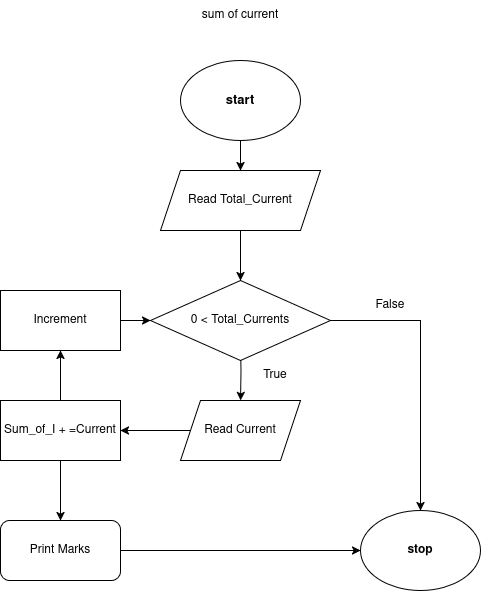

The diagram above was exported from draw.io. Its source (the exported page's mxGraphModel, read from the mxfile embedded in the PNG):
<mxGraphModel dx="1434" dy="698" grid="1" gridSize="10" guides="1" tooltips="1" connect="1" arrows="1" fold="1" page="1" pageScale="1" pageWidth="850" pageHeight="1100" math="0" shadow="0">
  <root>
    <mxCell id="0" />
    <mxCell id="1" parent="0" />
    <mxCell id="PWYuXIfXqLr_8QXN7Mat-50" value="" style="edgeStyle=orthogonalEdgeStyle;rounded=0;orthogonalLoop=1;jettySize=auto;html=1;" edge="1" parent="1" source="PWYuXIfXqLr_8QXN7Mat-51" target="PWYuXIfXqLr_8QXN7Mat-52">
      <mxGeometry relative="1" as="geometry" />
    </mxCell>
    <mxCell id="PWYuXIfXqLr_8QXN7Mat-51" value="&lt;h4 style=&quot;font-size: 13px;&quot;&gt;&lt;font style=&quot;font-size: 13px;&quot;&gt;start&lt;/font&gt;&lt;/h4&gt;" style="ellipse;whiteSpace=wrap;html=1;" vertex="1" parent="1">
      <mxGeometry x="360" y="150" width="120" height="80" as="geometry" />
    </mxCell>
    <mxCell id="PWYuXIfXqLr_8QXN7Mat-52" value="Read Total_Current" style="shape=parallelogram;perimeter=parallelogramPerimeter;whiteSpace=wrap;html=1;fixedSize=1;" vertex="1" parent="1">
      <mxGeometry x="340" y="260" width="160" height="60" as="geometry" />
    </mxCell>
    <mxCell id="PWYuXIfXqLr_8QXN7Mat-53" value="" style="edgeStyle=orthogonalEdgeStyle;rounded=0;orthogonalLoop=1;jettySize=auto;html=1;" edge="1" parent="1" source="PWYuXIfXqLr_8QXN7Mat-54" target="PWYuXIfXqLr_8QXN7Mat-65">
      <mxGeometry relative="1" as="geometry" />
    </mxCell>
    <mxCell id="PWYuXIfXqLr_8QXN7Mat-54" value="Read Current " style="shape=parallelogram;perimeter=parallelogramPerimeter;whiteSpace=wrap;html=1;fixedSize=1;" vertex="1" parent="1">
      <mxGeometry x="360" y="490" width="120" height="60" as="geometry" />
    </mxCell>
    <mxCell id="PWYuXIfXqLr_8QXN7Mat-55" value="&lt;h4&gt;stop&lt;/h4&gt;" style="ellipse;whiteSpace=wrap;html=1;" vertex="1" parent="1">
      <mxGeometry x="540" y="600" width="120" height="80" as="geometry" />
    </mxCell>
    <mxCell id="PWYuXIfXqLr_8QXN7Mat-56" value="" style="edgeStyle=orthogonalEdgeStyle;rounded=0;orthogonalLoop=1;jettySize=auto;html=1;" edge="1" parent="1" target="PWYuXIfXqLr_8QXN7Mat-54">
      <mxGeometry relative="1" as="geometry">
        <mxPoint x="420" y="430" as="sourcePoint" />
      </mxGeometry>
    </mxCell>
    <mxCell id="PWYuXIfXqLr_8QXN7Mat-57" value="" style="endArrow=classic;html=1;rounded=0;entryX=0.5;entryY=0;entryDx=0;entryDy=0;" edge="1" parent="1">
      <mxGeometry width="50" height="50" relative="1" as="geometry">
        <mxPoint x="420" y="320" as="sourcePoint" />
        <mxPoint x="420" y="370" as="targetPoint" />
      </mxGeometry>
    </mxCell>
    <mxCell id="PWYuXIfXqLr_8QXN7Mat-58" value="" style="edgeStyle=orthogonalEdgeStyle;rounded=0;orthogonalLoop=1;jettySize=auto;html=1;entryX=0.5;entryY=0;entryDx=0;entryDy=0;" edge="1" parent="1" source="PWYuXIfXqLr_8QXN7Mat-59" target="PWYuXIfXqLr_8QXN7Mat-55">
      <mxGeometry relative="1" as="geometry">
        <mxPoint x="610" y="470" as="targetPoint" />
      </mxGeometry>
    </mxCell>
    <mxCell id="PWYuXIfXqLr_8QXN7Mat-59" value="0 &amp;lt; Total_Currents" style="rhombus;whiteSpace=wrap;html=1;" vertex="1" parent="1">
      <mxGeometry x="330" y="370" width="180" height="80" as="geometry" />
    </mxCell>
    <mxCell id="PWYuXIfXqLr_8QXN7Mat-60" value="" style="edgeStyle=orthogonalEdgeStyle;rounded=0;orthogonalLoop=1;jettySize=auto;html=1;" edge="1" parent="1" source="PWYuXIfXqLr_8QXN7Mat-61" target="PWYuXIfXqLr_8QXN7Mat-59">
      <mxGeometry relative="1" as="geometry" />
    </mxCell>
    <mxCell id="PWYuXIfXqLr_8QXN7Mat-61" value="Increment" style="whiteSpace=wrap;html=1;" vertex="1" parent="1">
      <mxGeometry x="180" y="380" width="120" height="60" as="geometry" />
    </mxCell>
    <mxCell id="PWYuXIfXqLr_8QXN7Mat-62" value="True" style="text;html=1;align=center;verticalAlign=middle;whiteSpace=wrap;rounded=0;" vertex="1" parent="1">
      <mxGeometry x="425" y="450" width="60" height="30" as="geometry" />
    </mxCell>
    <mxCell id="PWYuXIfXqLr_8QXN7Mat-63" value="False" style="text;html=1;align=center;verticalAlign=middle;whiteSpace=wrap;rounded=0;" vertex="1" parent="1">
      <mxGeometry x="540" y="380" width="60" height="30" as="geometry" />
    </mxCell>
    <mxCell id="PWYuXIfXqLr_8QXN7Mat-64" value="" style="edgeStyle=orthogonalEdgeStyle;rounded=0;orthogonalLoop=1;jettySize=auto;html=1;" edge="1" parent="1" source="PWYuXIfXqLr_8QXN7Mat-65" target="PWYuXIfXqLr_8QXN7Mat-61">
      <mxGeometry relative="1" as="geometry" />
    </mxCell>
    <mxCell id="PWYuXIfXqLr_8QXN7Mat-67" value="" style="edgeStyle=orthogonalEdgeStyle;rounded=0;orthogonalLoop=1;jettySize=auto;html=1;" edge="1" parent="1" source="PWYuXIfXqLr_8QXN7Mat-65" target="PWYuXIfXqLr_8QXN7Mat-66">
      <mxGeometry relative="1" as="geometry" />
    </mxCell>
    <mxCell id="PWYuXIfXqLr_8QXN7Mat-65" value="Sum_of_I + =Current" style="whiteSpace=wrap;html=1;" vertex="1" parent="1">
      <mxGeometry x="180" y="490" width="120" height="60" as="geometry" />
    </mxCell>
    <mxCell id="PWYuXIfXqLr_8QXN7Mat-66" value="Print Marks " style="rounded=1;whiteSpace=wrap;html=1;" vertex="1" parent="1">
      <mxGeometry x="180" y="610" width="120" height="60" as="geometry" />
    </mxCell>
    <mxCell id="PWYuXIfXqLr_8QXN7Mat-71" value="" style="endArrow=classic;html=1;rounded=0;entryX=0;entryY=0.5;entryDx=0;entryDy=0;" edge="1" parent="1" target="PWYuXIfXqLr_8QXN7Mat-55">
      <mxGeometry width="50" height="50" relative="1" as="geometry">
        <mxPoint x="300" y="640" as="sourcePoint" />
        <mxPoint x="350" y="590" as="targetPoint" />
      </mxGeometry>
    </mxCell>
    <mxCell id="PWYuXIfXqLr_8QXN7Mat-72" value="sum of current" style="text;html=1;align=center;verticalAlign=middle;whiteSpace=wrap;rounded=0;" vertex="1" parent="1">
      <mxGeometry x="360" y="90" width="120" height="30" as="geometry" />
    </mxCell>
  </root>
</mxGraphModel>